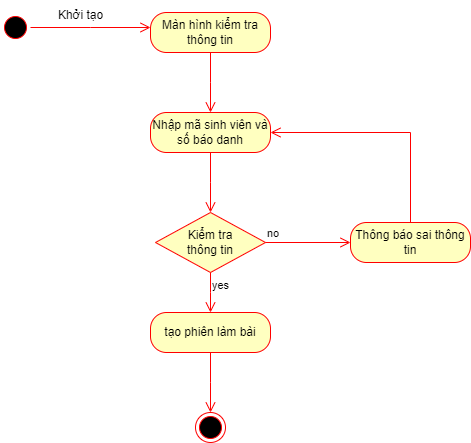

The diagram above was exported from draw.io. Its source (the exported page's mxGraphModel, read from the mxfile embedded in the PNG):
<mxGraphModel dx="1050" dy="621" grid="1" gridSize="10" guides="1" tooltips="1" connect="1" arrows="1" fold="1" page="1" pageScale="1" pageWidth="850" pageHeight="1100" math="0" shadow="0">
  <root>
    <mxCell id="0" />
    <mxCell id="1" parent="0" />
    <mxCell id="Euy-1USkBWhAE4He8gJi-1" value="" style="ellipse;html=1;shape=startState;fillColor=#000000;strokeColor=#ff0000;" vertex="1" parent="1">
      <mxGeometry x="40" y="200" width="30" height="30" as="geometry" />
    </mxCell>
    <mxCell id="Euy-1USkBWhAE4He8gJi-2" value="" style="edgeStyle=orthogonalEdgeStyle;html=1;verticalAlign=bottom;endArrow=open;endSize=8;strokeColor=#ff0000;rounded=0;" edge="1" parent="1" source="Euy-1USkBWhAE4He8gJi-1">
      <mxGeometry relative="1" as="geometry">
        <mxPoint x="190" y="215" as="targetPoint" />
      </mxGeometry>
    </mxCell>
    <mxCell id="Euy-1USkBWhAE4He8gJi-3" value="Màn hình kiểm tra thông tin" style="rounded=1;whiteSpace=wrap;html=1;arcSize=40;fontColor=#000000;fillColor=#ffffc0;strokeColor=#ff0000;" vertex="1" parent="1">
      <mxGeometry x="190" y="200" width="120" height="40" as="geometry" />
    </mxCell>
    <mxCell id="Euy-1USkBWhAE4He8gJi-4" value="" style="edgeStyle=orthogonalEdgeStyle;html=1;verticalAlign=bottom;endArrow=open;endSize=8;strokeColor=#ff0000;rounded=0;" edge="1" parent="1" source="Euy-1USkBWhAE4He8gJi-3">
      <mxGeometry relative="1" as="geometry">
        <mxPoint x="250" y="300" as="targetPoint" />
      </mxGeometry>
    </mxCell>
    <mxCell id="Euy-1USkBWhAE4He8gJi-5" value="Khởi tạo" style="text;html=1;align=center;verticalAlign=middle;resizable=0;points=[];autosize=1;strokeColor=none;fillColor=none;" vertex="1" parent="1">
      <mxGeometry x="85" y="188" width="70" height="30" as="geometry" />
    </mxCell>
    <mxCell id="Euy-1USkBWhAE4He8gJi-9" value="Nhập mã sinh viên và số báo danh" style="rounded=1;whiteSpace=wrap;html=1;arcSize=40;fontColor=#000000;fillColor=#ffffc0;strokeColor=#ff0000;" vertex="1" parent="1">
      <mxGeometry x="190" y="300" width="120" height="40" as="geometry" />
    </mxCell>
    <mxCell id="Euy-1USkBWhAE4He8gJi-10" value="" style="edgeStyle=orthogonalEdgeStyle;html=1;verticalAlign=bottom;endArrow=open;endSize=8;strokeColor=#ff0000;rounded=0;" edge="1" parent="1" source="Euy-1USkBWhAE4He8gJi-9">
      <mxGeometry relative="1" as="geometry">
        <mxPoint x="250" y="400" as="targetPoint" />
      </mxGeometry>
    </mxCell>
    <mxCell id="Euy-1USkBWhAE4He8gJi-11" value="Kiểm tra&lt;br&gt;thông tin" style="rhombus;whiteSpace=wrap;html=1;fontColor=#000000;fillColor=#ffffc0;strokeColor=#ff0000;" vertex="1" parent="1">
      <mxGeometry x="195" y="400" width="110" height="60" as="geometry" />
    </mxCell>
    <mxCell id="Euy-1USkBWhAE4He8gJi-12" value="no" style="edgeStyle=orthogonalEdgeStyle;html=1;align=left;verticalAlign=bottom;endArrow=open;endSize=8;strokeColor=#ff0000;rounded=0;" edge="1" parent="1" source="Euy-1USkBWhAE4He8gJi-11">
      <mxGeometry x="-1" relative="1" as="geometry">
        <mxPoint x="390" y="430" as="targetPoint" />
        <Array as="points">
          <mxPoint x="390" y="430" />
        </Array>
      </mxGeometry>
    </mxCell>
    <mxCell id="Euy-1USkBWhAE4He8gJi-13" value="yes" style="edgeStyle=orthogonalEdgeStyle;html=1;align=left;verticalAlign=top;endArrow=open;endSize=8;strokeColor=#ff0000;rounded=0;" edge="1" parent="1" source="Euy-1USkBWhAE4He8gJi-11">
      <mxGeometry x="-1" relative="1" as="geometry">
        <mxPoint x="250" y="500" as="targetPoint" />
      </mxGeometry>
    </mxCell>
    <mxCell id="Euy-1USkBWhAE4He8gJi-14" value="Thông báo sai thông tin" style="rounded=1;whiteSpace=wrap;html=1;arcSize=40;fontColor=#000000;fillColor=#ffffc0;strokeColor=#ff0000;" vertex="1" parent="1">
      <mxGeometry x="390" y="410" width="120" height="40" as="geometry" />
    </mxCell>
    <mxCell id="Euy-1USkBWhAE4He8gJi-15" value="" style="edgeStyle=orthogonalEdgeStyle;html=1;verticalAlign=bottom;endArrow=open;endSize=8;strokeColor=#ff0000;rounded=0;entryX=1;entryY=0.5;entryDx=0;entryDy=0;" edge="1" parent="1" source="Euy-1USkBWhAE4He8gJi-14" target="Euy-1USkBWhAE4He8gJi-9">
      <mxGeometry relative="1" as="geometry">
        <mxPoint x="450" y="510" as="targetPoint" />
        <Array as="points">
          <mxPoint x="450" y="320" />
        </Array>
      </mxGeometry>
    </mxCell>
    <mxCell id="Euy-1USkBWhAE4He8gJi-16" value="tạo phiên làm bài" style="rounded=1;whiteSpace=wrap;html=1;arcSize=40;fontColor=#000000;fillColor=#ffffc0;strokeColor=#ff0000;" vertex="1" parent="1">
      <mxGeometry x="190" y="500" width="120" height="40" as="geometry" />
    </mxCell>
    <mxCell id="Euy-1USkBWhAE4He8gJi-17" value="" style="edgeStyle=orthogonalEdgeStyle;html=1;verticalAlign=bottom;endArrow=open;endSize=8;strokeColor=#ff0000;rounded=0;" edge="1" parent="1" source="Euy-1USkBWhAE4He8gJi-16">
      <mxGeometry relative="1" as="geometry">
        <mxPoint x="250" y="600" as="targetPoint" />
      </mxGeometry>
    </mxCell>
    <mxCell id="Euy-1USkBWhAE4He8gJi-18" value="" style="ellipse;html=1;shape=endState;fillColor=#000000;strokeColor=#ff0000;" vertex="1" parent="1">
      <mxGeometry x="235" y="600" width="30" height="30" as="geometry" />
    </mxCell>
  </root>
</mxGraphModel>